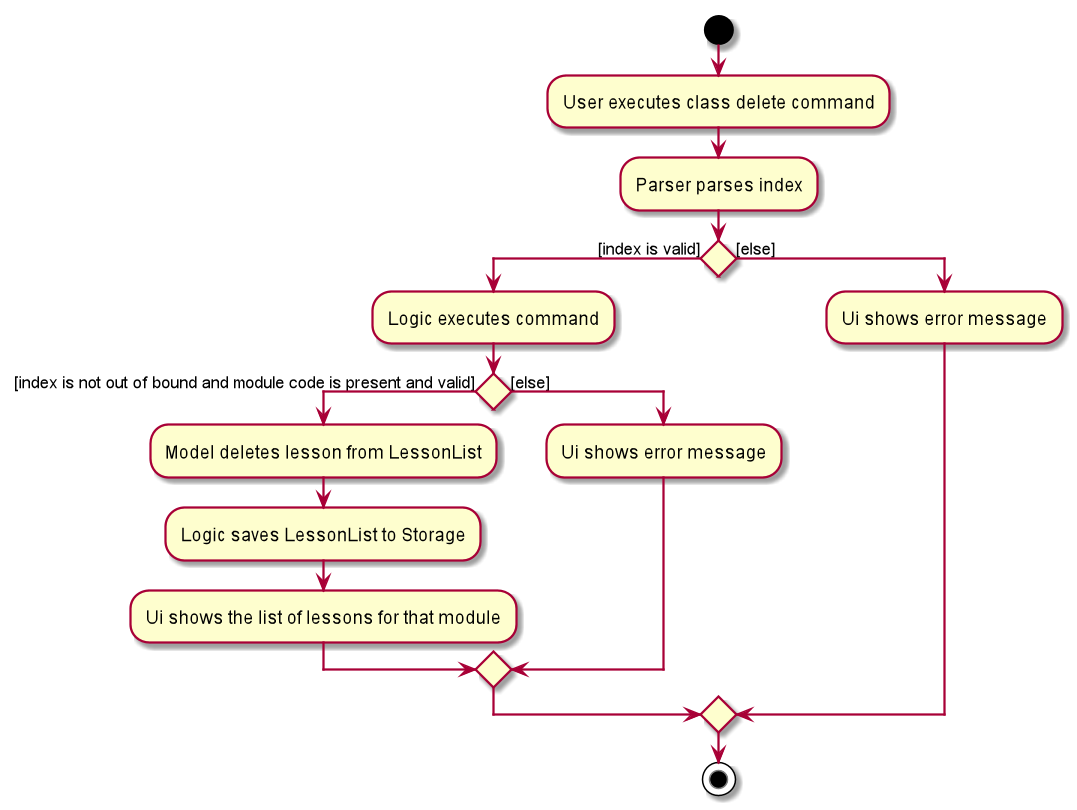

The diagram above was rendered by PlantUML. Its source (embedded in the PNG):
@startuml
start
:User executes class delete command;
:Parser parses index;
if () then ([index is valid])
    :Logic executes command;
    if () then ([index is not out of bound and module code is present and valid])
        :Model deletes lesson from LessonList;
        :Logic saves LessonList to Storage;
        :Ui shows the list of lessons for that module;
    else ([else])
        :Ui shows error message;
    endif
else ([else])
    :Ui shows error message;
endif
stop
@enduml